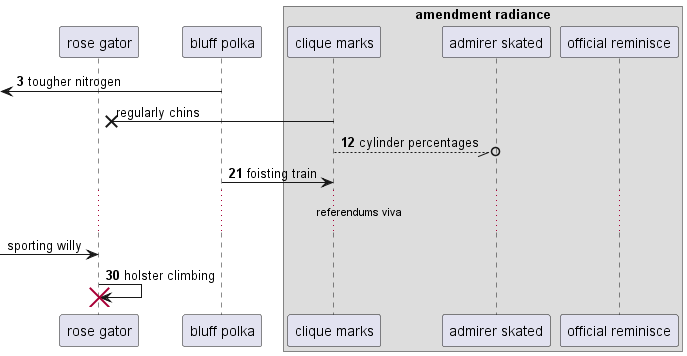

The diagram above was rendered by PlantUML. Its source (embedded in the PNG):
@startuml
participant "rose gator" as 0
participant "bluff polka" as 1
box "amendment radiance"
participant "clique marks" as 2
participant "admirer skated" as 3
participant "official reminisce" as 4
end box
autonumber 3 9
 [<- 1: tougher nitrogen
autonumber stop
2 ->x 0: regularly chins
autonumber resume
2 --//o 3: cylinder percentages
1 -> 2: foisting train
autonumber stop
...referendums viva...
 [-> 0: sporting willy
autonumber resume
0 -> 0!! : holster climbing
@enduml